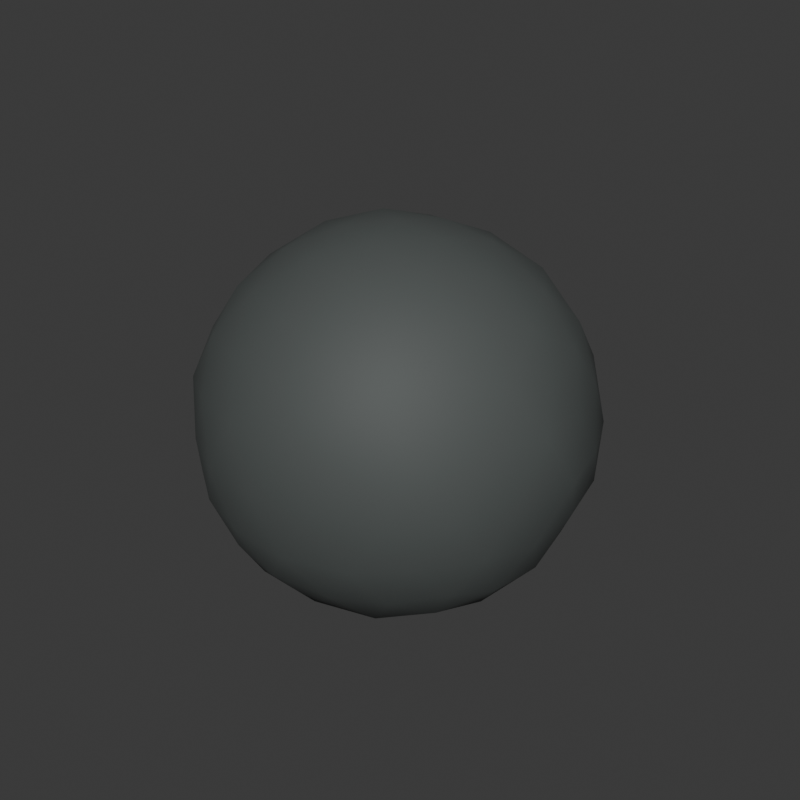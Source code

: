 # Source: xingfuli-water-edge-stone-seat-round.blend  (saved by Blender 5.2.44; exported with 4.5.12 LTS)
import bpy
from mathutils import Matrix  # noqa: F401  (used for matrix-valued properties, if any)

bpy.ops.wm.read_factory_settings(use_empty=True)
scene = bpy.context.scene
scene.name = 'Scene'

# ---- collections
col_collection = bpy.data.collections.new('Collection'); scene.collection.children.link(col_collection)

# ---- materials (node trees are filled in below, after node groups)
mat_xingfuli_water_edge_stone_seat_round_dark_stone_material = bpy.data.materials.new('xingfuli-water-edge-stone-seat-round-dark-stone-material')
mat_xingfuli_water_edge_stone_seat_round_dark_stone_material.diffuse_color = (0.075, 0.085, 0.082, 1.0)
mat_xingfuli_water_edge_stone_seat_round_dark_stone_material.roughness = 0.7

# ---- material node trees
mat_xingfuli_water_edge_stone_seat_round_dark_stone_material.use_nodes = True; mat_xingfuli_water_edge_stone_seat_round_dark_stone_material.node_tree.nodes.clear()
_N = mat_xingfuli_water_edge_stone_seat_round_dark_stone_material.node_tree.nodes; _L = mat_xingfuli_water_edge_stone_seat_round_dark_stone_material.node_tree.links
n0 = _N.new('ShaderNodeBsdfPrincipled'); n0.name = 'Principled BSDF'; n0.location = (-200, 100)
n0.inputs[0].default_value = (0.075, 0.085, 0.082, 1.0)
n0.inputs[2].default_value = 0.7
n0.inputs[10].default_value = 0.005
n1 = _N.new('ShaderNodeOutputMaterial'); n1.name = 'Material Output'; n1.location = (200, 100)
_L.new(n0.outputs[0], n1.inputs[0])
n1.is_active_output = True

# ---- world
world_world = bpy.data.worlds.new('World'); scene.world = world_world
world_world.use_nodes = True; world_world.node_tree.nodes.clear()
_N = world_world.node_tree.nodes; _L = world_world.node_tree.links
n0 = _N.new('ShaderNodeOutputWorld'); n0.name = 'World Output'; n0.location = (200, 100)
n1 = _N.new('ShaderNodeBackground'); n1.name = 'Background'; n1.location = (-200, 100)
n1.inputs[0].default_value = (0.05088, 0.05088, 0.05088, 1.0)
_L.new(n1.outputs[0], n0.inputs[0])
n0.is_active_output = True
world_world.color = (0.055, 0.065, 0.07)
world_world.sun_shadow_jitter_overblur = 0.0

# ---- meshes
me_xingfuli_water_edge_stone_seat_round_dark_stone_mesh = bpy.data.meshes.new('xingfuli-water-edge-stone-seat-round-dark-stone-mesh')
me_xingfuli_water_edge_stone_seat_round_dark_stone_mesh.from_pydata([(0.0, 0.0, 0.0), (0.0847, -0.06006, 0.04327), (-0.03162, -0.09726, 0.04322), (-0.1012, 0.0, 0.04345), (-0.03209, 0.09711, 0.04378), (0.08435, 0.06015, 0.04394), (0.03135, -0.09905, 0.1462), (-0.0824, -0.05998, 0.1465), (-0.08457, 0.0602, 0.1468), (0.03195, 0.09903, 0.1467), (0.101, 0.0, 0.1465), (0.0, 0.0, 0.2094), (-0.02725, -0.08341, 0.01991), (-0.01859, -0.05697, 0.0), (-0.008778, -0.0274, 0.0), (0.02359, -0.01718, 0.0), (0.04958, -0.03519, 0.0), (0.06915, -0.05084, 0.0195), (0.06057, -0.0793, 0.03762), (0.03072, -0.09208, 0.03492), (-0.003427, -0.09929, 0.03728), (0.0918, 0.03433, 0.03693), (0.0978, 0.0, 0.03411), (0.09513, -0.03395, 0.03706), (0.02325, 0.01716, 0.0), (0.04811, 0.03514, 0.0), (0.07076, 0.05097, 0.01976), (-0.08784, 0.0, 0.0193), (-0.05965, 0.0, 0.0), (-0.02859, 0.0, 0.0), (-0.05656, -0.08321, 0.03717), (-0.07957, -0.05682, 0.03484), (-0.09387, -0.02754, 0.03765), (-0.02676, 0.08317, 0.01964), (-0.01902, 0.0568, 0.0), (-0.008883, 0.02756, 0.0), (-0.09399, 0.02771, 0.03693), (-0.07989, 0.05679, 0.03459), (-0.05643, 0.08275, 0.0376), (-0.003363, 0.1002, 0.03762), (0.02992, 0.09188, 0.03463), (0.06216, 0.07878, 0.03696), (0.1106, -0.0171, 0.1241), (0.1074, -0.03509, 0.095), (0.09893, -0.05122, 0.0662), (0.1007, 0.05127, 0.06632), (0.1089, 0.03509, 0.095), (0.1082, 0.01709, 0.1239), (0.01802, -0.1105, 0.1241), (0.0, -0.1136, 0.095), (-0.01761, -0.1107, 0.06606), (0.07822, -0.0788, 0.06625), (0.06869, -0.09187, 0.095), (0.05042, -0.1002, 0.1238), (-0.09723, -0.05115, 0.124), (-0.1093, -0.0351, 0.095), (-0.112, -0.01712, 0.06595), (-0.04992, -0.09973, 0.06612), (-0.06647, -0.09191, 0.095), (-0.07975, -0.07911, 0.1237), (-0.08013, 0.07861, 0.1238), (-0.06671, 0.09193, 0.095), (-0.04963, 0.1003, 0.06591), (-0.1118, 0.01701, 0.06599), (-0.11, 0.03512, 0.095), (-0.09723, 0.05145, 0.1237), (0.05011, 0.09948, 0.1237), (0.06881, 0.09199, 0.095), (0.07868, 0.07924, 0.06596), (-0.01755, 0.1099, 0.06592), (0.0, 0.1138, 0.095), (0.0181, 0.1111, 0.1238), (0.09432, -0.02745, 0.1523), (0.07832, -0.0569, 0.1552), (0.05655, -0.08335, 0.1529), (0.003428, -0.09923, 0.1531), (-0.0297, -0.09212, 0.1558), (-0.06112, -0.07932, 0.1528), (-0.09514, -0.03387, 0.1525), (-0.09741, 0.0, 0.155), (-0.0919, 0.03436, 0.1526), (-0.06172, 0.07814, 0.153), (-0.03066, 0.09223, 0.1559), (0.003364, 0.1006, 0.1531), (0.05507, 0.08207, 0.1527), (0.08041, 0.05703, 0.1551), (0.09614, 0.02781, 0.1524), (0.008767, -0.02733, 0.2062), (0.01866, -0.05707, 0.1933), (0.02725, -0.08344, 0.1712), (0.08629, 0.0, 0.1709), (0.05945, 0.0, 0.1925), (0.02914, 0.0, 0.2055), (-0.0237, -0.01687, 0.2057), (-0.04828, -0.03532, 0.1929), (-0.06936, -0.05157, 0.1711), (-0.02374, 0.01686, 0.207), (-0.04921, 0.03535, 0.193), (-0.06886, 0.05157, 0.1703), (0.008915, 0.02725, 0.2055), (0.01902, 0.05725, 0.1925), (0.02667, 0.08342, 0.1708), (0.04091, 0.02997, 0.1986), (0.07404, 0.03012, 0.1787), (0.05216, 0.0612, 0.1782), (-0.01569, 0.04847, 0.1972), (-0.006006, 0.07892, 0.1777), (-0.04227, 0.0684, 0.1781), (-0.05175, 0.0, 0.1983), (-0.07579, 0.01865, 0.1788), (-0.07705, -0.0189, 0.1786), (-0.01618, -0.04841, 0.1976), (-0.04144, -0.06752, 0.1776), (-0.005969, -0.08003, 0.1777), (0.04197, -0.02991, 0.1979), (0.05217, -0.06044, 0.1787), (0.07246, -0.03056, 0.1788), (0.09804, 0.04837, 0.1269), (0.09451, 0.06764, 0.095), (0.07763, 0.07997, 0.1266), (-0.01561, 0.1081, 0.1266), (-0.03549, 0.1095, 0.095), (-0.05235, 0.0988, 0.127), (-0.1085, 0.01846, 0.127), (-0.1131, -4.159e-08, 0.095), (-0.1099, -0.01886, 0.1266), (-0.05217, -0.09664, 0.1266), (-0.03509, -0.1097, 0.095), (-0.01572, -0.1103, 0.1269), (0.07836, -0.07817, 0.127), (0.09363, -0.06786, 0.095), (0.09737, -0.04931, 0.1267), (0.03549, 0.108, 0.095), (0.05235, 0.09829, 0.06341), (0.01583, 0.1102, 0.06324), (-0.09146, 0.06675, 0.095), (-0.0778, 0.07958, 0.06299), (-0.1005, 0.04924, 0.06312), (-0.09187, -0.06674, 0.095), (-0.09802, -0.04922, 0.06344), (-0.07835, -0.07962, 0.06337), (0.03577, -0.108, 0.095), (0.01561, -0.1101, 0.06301), (0.05135, -0.09834, 0.06301), (0.1171, 0.0, 0.095), (0.1085, -0.01883, 0.06337), (0.1071, 0.01877, 0.06344), (0.04196, 0.06676, 0.01207), (0.01612, 0.04932, 0.0), (0.005995, 0.07943, 0.0112), (-0.05086, 0.05972, 0.01135), (-0.04226, 0.0305, 0.0), (-0.07388, 0.03032, 0.01231), (-0.07211, -0.02987, 0.01233), (-0.04154, -0.03052, 0.0), (-0.05235, -0.06058, 0.01139), (0.07688, 0.01846, 0.01119), (0.07583, -0.01887, 0.01147), (0.05185, -8.496e-08, 0.0), (0.00616, -0.07824, 0.01237), (0.0157, -0.04943, 0.0), (0.04114, -0.06762, 0.01175)], [], [(0, 15, 14), (1, 17, 23), (0, 14, 29), (0, 29, 35), (0, 35, 24), (1, 23, 44), (2, 20, 50), (3, 32, 56), (4, 38, 62), (5, 41, 68), (1, 44, 51), (2, 50, 57), (3, 56, 63), (4, 62, 69), (5, 68, 45), (6, 74, 89), (7, 77, 95), (8, 80, 98), (9, 83, 101), (10, 86, 90), (92, 99, 11), (91, 102, 92), (90, 103, 91), (92, 102, 99), (102, 100, 99), (91, 103, 102), (103, 104, 102), (102, 104, 100), (104, 101, 100), (90, 86, 103), (86, 85, 103), (103, 85, 104), (85, 84, 104), (104, 84, 101), (84, 9, 101), (99, 96, 11), (100, 105, 99), (101, 106, 100), (99, 105, 96), (105, 97, 96), (100, 106, 105), (106, 107, 105), (105, 107, 97), (107, 98, 97), (101, 83, 106), (83, 82, 106), (106, 82, 107), (82, 81, 107), (107, 81, 98), (81, 8, 98), (96, 93, 11), (97, 108, 96), (98, 109, 97), (96, 108, 93), (108, 94, 93), (97, 109, 108), (109, 110, 108), (108, 110, 94), (110, 95, 94), (98, 80, 109), (80, 79, 109), (109, 79, 110), (79, 78, 110), (110, 78, 95), (78, 7, 95), (93, 87, 11), (94, 111, 93), (95, 112, 94), (93, 111, 87), (111, 88, 87), (94, 112, 111), (112, 113, 111), (111, 113, 88), (113, 89, 88), (95, 77, 112), (77, 76, 112), (112, 76, 113), (76, 75, 113), (113, 75, 89), (75, 6, 89), (87, 92, 11), (88, 114, 87), (89, 115, 88), (87, 114, 92), (114, 91, 92), (88, 115, 114), (115, 116, 114), (114, 116, 91), (116, 90, 91), (89, 74, 115), (74, 73, 115), (115, 73, 116), (73, 72, 116), (116, 72, 90), (72, 10, 90), (47, 86, 10), (46, 117, 47), (45, 118, 46), (47, 117, 86), (117, 85, 86), (46, 118, 117), (118, 119, 117), (117, 119, 85), (119, 84, 85), (45, 68, 118), (68, 67, 118), (118, 67, 119), (67, 66, 119), (119, 66, 84), (66, 9, 84), (71, 83, 9), (70, 120, 71), (69, 121, 70), (71, 120, 83), (120, 82, 83), (70, 121, 120), (121, 122, 120), (120, 122, 82), (122, 81, 82), (69, 62, 121), (62, 61, 121), (121, 61, 122), (61, 60, 122), (122, 60, 81), (60, 8, 81), (65, 80, 8), (64, 123, 65), (63, 124, 64), (65, 123, 80), (123, 79, 80), (64, 124, 123), (124, 125, 123), (123, 125, 79), (125, 78, 79), (63, 56, 124), (56, 55, 124), (124, 55, 125), (55, 54, 125), (125, 54, 78), (54, 7, 78), (59, 77, 7), (58, 126, 59), (57, 127, 58), (59, 126, 77), (126, 76, 77), (58, 127, 126), (127, 128, 126), (126, 128, 76), (128, 75, 76), (57, 50, 127), (50, 49, 127), (127, 49, 128), (49, 48, 128), (128, 48, 75), (48, 6, 75), (53, 74, 6), (52, 129, 53), (51, 130, 52), (53, 129, 74), (129, 73, 74), (52, 130, 129), (130, 131, 129), (129, 131, 73), (131, 72, 73), (51, 44, 130), (44, 43, 130), (130, 43, 131), (43, 42, 131), (131, 42, 72), (42, 10, 72), (66, 71, 9), (67, 132, 66), (68, 133, 67), (66, 132, 71), (132, 70, 71), (67, 133, 132), (133, 134, 132), (132, 134, 70), (134, 69, 70), (68, 41, 133), (41, 40, 133), (133, 40, 134), (40, 39, 134), (134, 39, 69), (39, 4, 69), (60, 65, 8), (61, 135, 60), (62, 136, 61), (60, 135, 65), (135, 64, 65), (61, 136, 135), (136, 137, 135), (135, 137, 64), (137, 63, 64), (62, 38, 136), (38, 37, 136), (136, 37, 137), (37, 36, 137), (137, 36, 63), (36, 3, 63), (54, 59, 7), (55, 138, 54), (56, 139, 55), (54, 138, 59), (138, 58, 59), (55, 139, 138), (139, 140, 138), (138, 140, 58), (140, 57, 58), (56, 32, 139), (32, 31, 139), (139, 31, 140), (31, 30, 140), (140, 30, 57), (30, 2, 57), (48, 53, 6), (49, 141, 48), (50, 142, 49), (48, 141, 53), (141, 52, 53), (49, 142, 141), (142, 143, 141), (141, 143, 52), (143, 51, 52), (50, 20, 142), (20, 19, 142), (142, 19, 143), (19, 18, 143), (143, 18, 51), (18, 1, 51), (42, 47, 10), (43, 144, 42), (44, 145, 43), (42, 144, 47), (144, 46, 47), (43, 145, 144), (145, 146, 144), (144, 146, 46), (146, 45, 46), (44, 23, 145), (23, 22, 145), (145, 22, 146), (22, 21, 146), (146, 21, 45), (21, 5, 45), (26, 41, 5), (25, 147, 26), (24, 148, 25), (26, 147, 41), (147, 40, 41), (25, 148, 147), (148, 149, 147), (147, 149, 40), (149, 39, 40), (24, 35, 148), (35, 34, 148), (148, 34, 149), (34, 33, 149), (149, 33, 39), (33, 4, 39), (33, 38, 4), (34, 150, 33), (35, 151, 34), (33, 150, 38), (150, 37, 38), (34, 151, 150), (151, 152, 150), (150, 152, 37), (152, 36, 37), (35, 29, 151), (29, 28, 151), (151, 28, 152), (28, 27, 152), (152, 27, 36), (27, 3, 36), (27, 32, 3), (28, 153, 27), (29, 154, 28), (27, 153, 32), (153, 31, 32), (28, 154, 153), (154, 155, 153), (153, 155, 31), (155, 30, 31), (29, 14, 154), (14, 13, 154), (154, 13, 155), (13, 12, 155), (155, 12, 30), (12, 2, 30), (21, 26, 5), (22, 156, 21), (23, 157, 22), (21, 156, 26), (156, 25, 26), (22, 157, 156), (157, 158, 156), (156, 158, 25), (158, 24, 25), (23, 17, 157), (17, 16, 157), (157, 16, 158), (16, 15, 158), (158, 15, 24), (15, 0, 24), (12, 20, 2), (13, 159, 12), (14, 160, 13), (12, 159, 20), (159, 19, 20), (13, 160, 159), (160, 161, 159), (159, 161, 19), (161, 18, 19), (14, 15, 160), (15, 16, 160), (160, 16, 161), (16, 17, 161), (161, 17, 18), (17, 1, 18)])
me_xingfuli_water_edge_stone_seat_round_dark_stone_mesh.polygons.foreach_set('use_smooth', [True] * 320)
_uv = me_xingfuli_water_edge_stone_seat_round_dark_stone_mesh.uv_layers.new(name='UVMap')
_uv.uv.foreach_set('vector', [0.1818, 0.0, 0.2045, 0.03937, 0.1591, 0.03937, 0.2727, 0.1575, 0.2955, 0.1181, 0.3182, 0.1575, 0.9091, 0.0, 0.9318, 0.03937, 0.8864, 0.03937, 0.7273, 0.0, 0.75, 0.03937, 0.7045, 0.03937, 0.5455, 0.0, 0.5682, 0.03937, 0.5227, 0.03937, 0.2727, 0.1575, 0.3182, 0.1575, 0.2955, 0.1968, 0.09091, 0.1575, 0.1364, 0.1575, 0.1136, 0.1968, 0.8182, 0.1575, 0.8636, 0.1575, 0.8409, 0.1968, 0.6364, 0.1575, 0.6818, 0.1575, 0.6591, 0.1968, 0.4545, 0.1575, 0.5, 0.1575, 0.4773, 0.1968, 0.2727, 0.1575, 0.2955, 0.1968, 0.25, 0.1968, 0.09091, 0.1575, 0.1136, 0.1968, 0.06818, 0.1968, 0.8182, 0.1575, 0.8409, 0.1968, 0.7955, 0.1968, 0.6364, 0.1575, 0.6591, 0.1968, 0.6136, 0.1968, 0.4545, 0.1575, 0.4773, 0.1968, 0.4318, 0.1968, 0.1818, 0.3149, 0.2273, 0.3149, 0.2045, 0.3543, 0.0, 0.3149, 0.04545, 0.3149, 0.02273, 0.3543, 0.7273, 0.3149, 0.7727, 0.3149, 0.75, 0.3543, 0.5455, 0.3149, 0.5909, 0.3149, 0.5682, 0.3543, 0.3636, 0.3149, 0.4091, 0.3149, 0.3864, 0.3543, 0.4318, 0.433, 0.4773, 0.433, 0.4545, 0.4724, 0.4091, 0.3937, 0.4545, 0.3937, 0.4318, 0.433, 0.3864, 0.3543, 0.4318, 0.3543, 0.4091, 0.3937, 0.4318, 0.433, 0.4545, 0.3937, 0.4773, 0.433, 0.4545, 0.3937, 0.5, 0.3937, 0.4773, 0.433, 0.4091, 0.3937, 0.4318, 0.3543, 0.4545, 0.3937, 0.4318, 0.3543, 0.4773, 0.3543, 0.4545, 0.3937, 0.4545, 0.3937, 0.4773, 0.3543, 0.5, 0.3937, 0.4773, 0.3543, 0.5227, 0.3543, 0.5, 0.3937, 0.3864, 0.3543, 0.4091, 0.3149, 0.4318, 0.3543, 0.4091, 0.3149, 0.4545, 0.3149, 0.4318, 0.3543, 0.4318, 0.3543, 0.4545, 0.3149, 0.4773, 0.3543, 0.4545, 0.3149, 0.5, 0.3149, 0.4773, 0.3543, 0.4773, 0.3543, 0.5, 0.3149, 0.5227, 0.3543, 0.5, 0.3149, 0.5455, 0.3149, 0.5227, 0.3543, 0.6136, 0.433, 0.6591, 0.433, 0.6364, 0.4724, 0.5909, 0.3937, 0.6364, 0.3937, 0.6136, 0.433, 0.5682, 0.3543, 0.6136, 0.3543, 0.5909, 0.3937, 0.6136, 0.433, 0.6364, 0.3937, 0.6591, 0.433, 0.6364, 0.3937, 0.6818, 0.3937, 0.6591, 0.433, 0.5909, 0.3937, 0.6136, 0.3543, 0.6364, 0.3937, 0.6136, 0.3543, 0.6591, 0.3543, 0.6364, 0.3937, 0.6364, 0.3937, 0.6591, 0.3543, 0.6818, 0.3937, 0.6591, 0.3543, 0.7045, 0.3543, 0.6818, 0.3937, 0.5682, 0.3543, 0.5909, 0.3149, 0.6136, 0.3543, 0.5909, 0.3149, 0.6364, 0.3149, 0.6136, 0.3543, 0.6136, 0.3543, 0.6364, 0.3149, 0.6591, 0.3543, 0.6364, 0.3149, 0.6818, 0.3149, 0.6591, 0.3543, 0.6591, 0.3543, 0.6818, 0.3149, 0.7045, 0.3543, 0.6818, 0.3149, 0.7273, 0.3149, 0.7045, 0.3543, 0.7955, 0.433, 0.8409, 0.433, 0.8182, 0.4724, 0.7727, 0.3937, 0.8182, 0.3937, 0.7955, 0.433, 0.75, 0.3543, 0.7955, 0.3543, 0.7727, 0.3937, 0.7955, 0.433, 0.8182, 0.3937, 0.8409, 0.433, 0.8182, 0.3937, 0.8636, 0.3937, 0.8409, 0.433, 0.7727, 0.3937, 0.7955, 0.3543, 0.8182, 0.3937, 0.7955, 0.3543, 0.8409, 0.3543, 0.8182, 0.3937, 0.8182, 0.3937, 0.8409, 0.3543, 0.8636, 0.3937, 0.8409, 0.3543, 0.8864, 0.3543, 0.8636, 0.3937, 0.75, 0.3543, 0.7727, 0.3149, 0.7955, 0.3543, 0.7727, 0.3149, 0.8182, 0.3149, 0.7955, 0.3543, 0.7955, 0.3543, 0.8182, 0.3149, 0.8409, 0.3543, 0.8182, 0.3149, 0.8636, 0.3149, 0.8409, 0.3543, 0.8409, 0.3543, 0.8636, 0.3149, 0.8864, 0.3543, 0.8636, 0.3149, 0.9091, 0.3149, 0.8864, 0.3543, 0.06818, 0.433, 0.1136, 0.433, 0.09091, 0.4724, 0.04545, 0.3937, 0.09091, 0.3937, 0.06818, 0.433, 0.02273, 0.3543, 0.06818, 0.3543, 0.04545, 0.3937, 0.06818, 0.433, 0.09091, 0.3937, 0.1136, 0.433, 0.09091, 0.3937, 0.1364, 0.3937, 0.1136, 0.433, 0.04545, 0.3937, 0.06818, 0.3543, 0.09091, 0.3937, 0.06818, 0.3543, 0.1136, 0.3543, 0.09091, 0.3937, 0.09091, 0.3937, 0.1136, 0.3543, 0.1364, 0.3937, 0.1136, 0.3543, 0.1591, 0.3543, 0.1364, 0.3937, 0.02273, 0.3543, 0.04545, 0.3149, 0.06818, 0.3543, 0.04545, 0.3149, 0.09091, 0.3149, 0.06818, 0.3543, 0.06818, 0.3543, 0.09091, 0.3149, 0.1136, 0.3543, 0.09091, 0.3149, 0.1364, 0.3149, 0.1136, 0.3543, 0.1136, 0.3543, 0.1364, 0.3149, 0.1591, 0.3543, 0.1364, 0.3149, 0.1818, 0.3149, 0.1591, 0.3543, 0.25, 0.433, 0.2955, 0.433, 0.2727, 0.4724, 0.2273, 0.3937, 0.2727, 0.3937, 0.25, 0.433, 0.2045, 0.3543, 0.25, 0.3543, 0.2273, 0.3937, 0.25, 0.433, 0.2727, 0.3937, 0.2955, 0.433, 0.2727, 0.3937, 0.3182, 0.3937, 0.2955, 0.433, 0.2273, 0.3937, 0.25, 0.3543, 0.2727, 0.3937, 0.25, 0.3543, 0.2955, 0.3543, 0.2727, 0.3937, 0.2727, 0.3937, 0.2955, 0.3543, 0.3182, 0.3937, 0.2955, 0.3543, 0.3409, 0.3543, 0.3182, 0.3937, 0.2045, 0.3543, 0.2273, 0.3149, 0.25, 0.3543, 0.2273, 0.3149, 0.2727, 0.3149, 0.25, 0.3543, 0.25, 0.3543, 0.2727, 0.3149, 0.2955, 0.3543, 0.2727, 0.3149, 0.3182, 0.3149, 0.2955, 0.3543, 0.2955, 0.3543, 0.3182, 0.3149, 0.3409, 0.3543, 0.3182, 0.3149, 0.3636, 0.3149, 0.3409, 0.3543, 0.3864, 0.2756, 0.4091, 0.3149, 0.3636, 0.3149, 0.4091, 0.2362, 0.4318, 0.2756, 0.3864, 0.2756, 0.4318, 0.1968, 0.4545, 0.2362, 0.4091, 0.2362, 0.3864, 0.2756, 0.4318, 0.2756, 0.4091, 0.3149, 0.4318, 0.2756, 0.4545, 0.3149, 0.4091, 0.3149, 0.4091, 0.2362, 0.4545, 0.2362, 0.4318, 0.2756, 0.4545, 0.2362, 0.4773, 0.2756, 0.4318, 0.2756, 0.4318, 0.2756, 0.4773, 0.2756, 0.4545, 0.3149, 0.4773, 0.2756, 0.5, 0.3149, 0.4545, 0.3149, 0.4318, 0.1968, 0.4773, 0.1968, 0.4545, 0.2362, 0.4773, 0.1968, 0.5, 0.2362, 0.4545, 0.2362, 0.4545, 0.2362, 0.5, 0.2362, 0.4773, 0.2756, 0.5, 0.2362, 0.5227, 0.2756, 0.4773, 0.2756, 0.4773, 0.2756, 0.5227, 0.2756, 0.5, 0.3149, 0.5227, 0.2756, 0.5455, 0.3149, 0.5, 0.3149, 0.5682, 0.2756, 0.5909, 0.3149, 0.5455, 0.3149, 0.5909, 0.2362, 0.6136, 0.2756, 0.5682, 0.2756, 0.6136, 0.1968, 0.6364, 0.2362, 0.5909, 0.2362, 0.5682, 0.2756, 0.6136, 0.2756, 0.5909, 0.3149, 0.6136, 0.2756, 0.6364, 0.3149, 0.5909, 0.3149, 0.5909, 0.2362, 0.6364, 0.2362, 0.6136, 0.2756, 0.6364, 0.2362, 0.6591, 0.2756, 0.6136, 0.2756, 0.6136, 0.2756, 0.6591, 0.2756, 0.6364, 0.3149, 0.6591, 0.2756, 0.6818, 0.3149, 0.6364, 0.3149, 0.6136, 0.1968, 0.6591, 0.1968, 0.6364, 0.2362, 0.6591, 0.1968, 0.6818, 0.2362, 0.6364, 0.2362, 0.6364, 0.2362, 0.6818, 0.2362, 0.6591, 0.2756, 0.6818, 0.2362, 0.7045, 0.2756, 0.6591, 0.2756, 0.6591, 0.2756, 0.7045, 0.2756, 0.6818, 0.3149, 0.7045, 0.2756, 0.7273, 0.3149, 0.6818, 0.3149, 0.75, 0.2756, 0.7727, 0.3149, 0.7273, 0.3149, 0.7727, 0.2362, 0.7955, 0.2756, 0.75, 0.2756, 0.7955, 0.1968, 0.8182, 0.2362, 0.7727, 0.2362, 0.75, 0.2756, 0.7955, 0.2756, 0.7727, 0.3149, 0.7955, 0.2756, 0.8182, 0.3149, 0.7727, 0.3149, 0.7727, 0.2362, 0.8182, 0.2362, 0.7955, 0.2756, 0.8182, 0.2362, 0.8409, 0.2756, 0.7955, 0.2756, 0.7955, 0.2756, 0.8409, 0.2756, 0.8182, 0.3149, 0.8409, 0.2756, 0.8636, 0.3149, 0.8182, 0.3149, 0.7955, 0.1968, 0.8409, 0.1968, 0.8182, 0.2362, 0.8409, 0.1968, 0.8636, 0.2362, 0.8182, 0.2362, 0.8182, 0.2362, 0.8636, 0.2362, 0.8409, 0.2756, 0.8636, 0.2362, 0.8864, 0.2756, 0.8409, 0.2756, 0.8409, 0.2756, 0.8864, 0.2756, 0.8636, 0.3149, 0.8864, 0.2756, 0.9091, 0.3149, 0.8636, 0.3149, 0.02273, 0.2756, 0.04545, 0.3149, 0.0, 0.3149, 0.04545, 0.2362, 0.06818, 0.2756, 0.02273, 0.2756, 0.06818, 0.1968, 0.09091, 0.2362, 0.04545, 0.2362, 0.02273, 0.2756, 0.06818, 0.2756, 0.04545, 0.3149, 0.06818, 0.2756, 0.09091, 0.3149, 0.04545, 0.3149, 0.04545, 0.2362, 0.09091, 0.2362, 0.06818, 0.2756, 0.09091, 0.2362, 0.1136, 0.2756, 0.06818, 0.2756, 0.06818, 0.2756, 0.1136, 0.2756, 0.09091, 0.3149, 0.1136, 0.2756, 0.1364, 0.3149, 0.09091, 0.3149, 0.06818, 0.1968, 0.1136, 0.1968, 0.09091, 0.2362, 0.1136, 0.1968, 0.1364, 0.2362, 0.09091, 0.2362, 0.09091, 0.2362, 0.1364, 0.2362, 0.1136, 0.2756, 0.1364, 0.2362, 0.1591, 0.2756, 0.1136, 0.2756, 0.1136, 0.2756, 0.1591, 0.2756, 0.1364, 0.3149, 0.1591, 0.2756, 0.1818, 0.3149, 0.1364, 0.3149, 0.2045, 0.2756, 0.2273, 0.3149, 0.1818, 0.3149, 0.2273, 0.2362, 0.25, 0.2756, 0.2045, 0.2756, 0.25, 0.1968, 0.2727, 0.2362, 0.2273, 0.2362, 0.2045, 0.2756, 0.25, 0.2756, 0.2273, 0.3149, 0.25, 0.2756, 0.2727, 0.3149, 0.2273, 0.3149, 0.2273, 0.2362, 0.2727, 0.2362, 0.25, 0.2756, 0.2727, 0.2362, 0.2955, 0.2756, 0.25, 0.2756, 0.25, 0.2756, 0.2955, 0.2756, 0.2727, 0.3149, 0.2955, 0.2756, 0.3182, 0.3149, 0.2727, 0.3149, 0.25, 0.1968, 0.2955, 0.1968, 0.2727, 0.2362, 0.2955, 0.1968, 0.3182, 0.2362, 0.2727, 0.2362, 0.2727, 0.2362, 0.3182, 0.2362, 0.2955, 0.2756, 0.3182, 0.2362, 0.3409, 0.2756, 0.2955, 0.2756, 0.2955, 0.2756, 0.3409, 0.2756, 0.3182, 0.3149, 0.3409, 0.2756, 0.3636, 0.3149, 0.3182, 0.3149, 0.5227, 0.2756, 0.5682, 0.2756, 0.5455, 0.3149, 0.5, 0.2362, 0.5455, 0.2362, 0.5227, 0.2756, 0.4773, 0.1968, 0.5227, 0.1968, 0.5, 0.2362, 0.5227, 0.2756, 0.5455, 0.2362, 0.5682, 0.2756, 0.5455, 0.2362, 0.5909, 0.2362, 0.5682, 0.2756, 0.5, 0.2362, 0.5227, 0.1968, 0.5455, 0.2362, 0.5227, 0.1968, 0.5682, 0.1968, 0.5455, 0.2362, 0.5455, 0.2362, 0.5682, 0.1968, 0.5909, 0.2362, 0.5682, 0.1968, 0.6136, 0.1968, 0.5909, 0.2362, 0.4773, 0.1968, 0.5, 0.1575, 0.5227, 0.1968, 0.5, 0.1575, 0.5455, 0.1575, 0.5227, 0.1968, 0.5227, 0.1968, 0.5455, 0.1575, 0.5682, 0.1968, 0.5455, 0.1575, 0.5909, 0.1575, 0.5682, 0.1968, 0.5682, 0.1968, 0.5909, 0.1575, 0.6136, 0.1968, 0.5909, 0.1575, 0.6364, 0.1575, 0.6136, 0.1968, 0.7045, 0.2756, 0.75, 0.2756, 0.7273, 0.3149, 0.6818, 0.2362, 0.7273, 0.2362, 0.7045, 0.2756, 0.6591, 0.1968, 0.7045, 0.1968, 0.6818, 0.2362, 0.7045, 0.2756, 0.7273, 0.2362, 0.75, 0.2756, 0.7273, 0.2362, 0.7727, 0.2362, 0.75, 0.2756, 0.6818, 0.2362, 0.7045, 0.1968, 0.7273, 0.2362, 0.7045, 0.1968, 0.75, 0.1968, 0.7273, 0.2362, 0.7273, 0.2362, 0.75, 0.1968, 0.7727, 0.2362, 0.75, 0.1968, 0.7955, 0.1968, 0.7727, 0.2362, 0.6591, 0.1968, 0.6818, 0.1575, 0.7045, 0.1968, 0.6818, 0.1575, 0.7273, 0.1575, 0.7045, 0.1968, 0.7045, 0.1968, 0.7273, 0.1575, 0.75, 0.1968, 0.7273, 0.1575, 0.7727, 0.1575, 0.75, 0.1968, 0.75, 0.1968, 0.7727, 0.1575, 0.7955, 0.1968, 0.7727, 0.1575, 0.8182, 0.1575, 0.7955, 0.1968, 0.8864, 0.2756, 0.9318, 0.2756, 0.9091, 0.3149, 0.8636, 0.2362, 0.9091, 0.2362, 0.8864, 0.2756, 0.8409, 0.1968, 0.8864, 0.1968, 0.8636, 0.2362, 0.8864, 0.2756, 0.9091, 0.2362, 0.9318, 0.2756, 0.9091, 0.2362, 0.9545, 0.2362, 0.9318, 0.2756, 0.8636, 0.2362, 0.8864, 0.1968, 0.9091, 0.2362, 0.8864, 0.1968, 0.9318, 0.1968, 0.9091, 0.2362, 0.9091, 0.2362, 0.9318, 0.1968, 0.9545, 0.2362, 0.9318, 0.1968, 0.9773, 0.1968, 0.9545, 0.2362, 0.8409, 0.1968, 0.8636, 0.1575, 0.8864, 0.1968, 0.8636, 0.1575, 0.9091, 0.1575, 0.8864, 0.1968, 0.8864, 0.1968, 0.9091, 0.1575, 0.9318, 0.1968, 0.9091, 0.1575, 0.9545, 0.1575, 0.9318, 0.1968, 0.9318, 0.1968, 0.9545, 0.1575, 0.9773, 0.1968, 0.9545, 0.1575, 1.0, 0.1575, 0.9773, 0.1968, 0.1591, 0.2756, 0.2045, 0.2756, 0.1818, 0.3149, 0.1364, 0.2362, 0.1818, 0.2362, 0.1591, 0.2756, 0.1136, 0.1968, 0.1591, 0.1968, 0.1364, 0.2362, 0.1591, 0.2756, 0.1818, 0.2362, 0.2045, 0.2756, 0.1818, 0.2362, 0.2273, 0.2362, 0.2045, 0.2756, 0.1364, 0.2362, 0.1591, 0.1968, 0.1818, 0.2362, 0.1591, 0.1968, 0.2045, 0.1968, 0.1818, 0.2362, 0.1818, 0.2362, 0.2045, 0.1968, 0.2273, 0.2362, 0.2045, 0.1968, 0.25, 0.1968, 0.2273, 0.2362, 0.1136, 0.1968, 0.1364, 0.1575, 0.1591, 0.1968, 0.1364, 0.1575, 0.1818, 0.1575, 0.1591, 0.1968, 0.1591, 0.1968, 0.1818, 0.1575, 0.2045, 0.1968, 0.1818, 0.1575, 0.2273, 0.1575, 0.2045, 0.1968, 0.2045, 0.1968, 0.2273, 0.1575, 0.25, 0.1968, 0.2273, 0.1575, 0.2727, 0.1575, 0.25, 0.1968, 0.3409, 0.2756, 0.3864, 0.2756, 0.3636, 0.3149, 0.3182, 0.2362, 0.3636, 0.2362, 0.3409, 0.2756, 0.2955, 0.1968, 0.3409, 0.1968, 0.3182, 0.2362, 0.3409, 0.2756, 0.3636, 0.2362, 0.3864, 0.2756, 0.3636, 0.2362, 0.4091, 0.2362, 0.3864, 0.2756, 0.3182, 0.2362, 0.3409, 0.1968, 0.3636, 0.2362, 0.3409, 0.1968, 0.3864, 0.1968, 0.3636, 0.2362, 0.3636, 0.2362, 0.3864, 0.1968, 0.4091, 0.2362, 0.3864, 0.1968, 0.4318, 0.1968, 0.4091, 0.2362, 0.2955, 0.1968, 0.3182, 0.1575, 0.3409, 0.1968, 0.3182, 0.1575, 0.3636, 0.1575, 0.3409, 0.1968, 0.3409, 0.1968, 0.3636, 0.1575, 0.3864, 0.1968, 0.3636, 0.1575, 0.4091, 0.1575, 0.3864, 0.1968, 0.3864, 0.1968, 0.4091, 0.1575, 0.4318, 0.1968, 0.4091, 0.1575, 0.4545, 0.1575, 0.4318, 0.1968, 0.4773, 0.1181, 0.5, 0.1575, 0.4545, 0.1575, 0.5, 0.07873, 0.5227, 0.1181, 0.4773, 0.1181, 0.5227, 0.03937, 0.5455, 0.07873, 0.5, 0.07873, 0.4773, 0.1181, 0.5227, 0.1181, 0.5, 0.1575, 0.5227, 0.1181, 0.5455, 0.1575, 0.5, 0.1575, 0.5, 0.07873, 0.5455, 0.07873, 0.5227, 0.1181, 0.5455, 0.07873, 0.5682, 0.1181, 0.5227, 0.1181, 0.5227, 0.1181, 0.5682, 0.1181, 0.5455, 0.1575, 0.5682, 0.1181, 0.5909, 0.1575, 0.5455, 0.1575, 0.5227, 0.03937, 0.5682, 0.03937, 0.5455, 0.07873, 0.5682, 0.03937, 0.5909, 0.07873, 0.5455, 0.07873, 0.5455, 0.07873, 0.5909, 0.07873, 0.5682, 0.1181, 0.5909, 0.07873, 0.6136, 0.1181, 0.5682, 0.1181, 0.5682, 0.1181, 0.6136, 0.1181, 0.5909, 0.1575, 0.6136, 0.1181, 0.6364, 0.1575, 0.5909, 0.1575, 0.6591, 0.1181, 0.6818, 0.1575, 0.6364, 0.1575, 0.6818, 0.07873, 0.7045, 0.1181, 0.6591, 0.1181, 0.7045, 0.03937, 0.7273, 0.07873, 0.6818, 0.07873, 0.6591, 0.1181, 0.7045, 0.1181, 0.6818, 0.1575, 0.7045, 0.1181, 0.7273, 0.1575, 0.6818, 0.1575, 0.6818, 0.07873, 0.7273, 0.07873, 0.7045, 0.1181, 0.7273, 0.07873, 0.75, 0.1181, 0.7045, 0.1181, 0.7045, 0.1181, 0.75, 0.1181, 0.7273, 0.1575, 0.75, 0.1181, 0.7727, 0.1575, 0.7273, 0.1575, 0.7045, 0.03937, 0.75, 0.03937, 0.7273, 0.07873, 0.75, 0.03937, 0.7727, 0.07873, 0.7273, 0.07873, 0.7273, 0.07873, 0.7727, 0.07873, 0.75, 0.1181, 0.7727, 0.07873, 0.7955, 0.1181, 0.75, 0.1181, 0.75, 0.1181, 0.7955, 0.1181, 0.7727, 0.1575, 0.7955, 0.1181, 0.8182, 0.1575, 0.7727, 0.1575, 0.8409, 0.1181, 0.8636, 0.1575, 0.8182, 0.1575, 0.8636, 0.07873, 0.8864, 0.1181, 0.8409, 0.1181, 0.8864, 0.03937, 0.9091, 0.07873, 0.8636, 0.07873, 0.8409, 0.1181, 0.8864, 0.1181, 0.8636, 0.1575, 0.8864, 0.1181, 0.9091, 0.1575, 0.8636, 0.1575, 0.8636, 0.07873, 0.9091, 0.07873, 0.8864, 0.1181, 0.9091, 0.07873, 0.9318, 0.1181, 0.8864, 0.1181, 0.8864, 0.1181, 0.9318, 0.1181, 0.9091, 0.1575, 0.9318, 0.1181, 0.9545, 0.1575, 0.9091, 0.1575, 0.8864, 0.03937, 0.9318, 0.03937, 0.9091, 0.07873, 0.9318, 0.03937, 0.9545, 0.07873, 0.9091, 0.07873, 0.9091, 0.07873, 0.9545, 0.07873, 0.9318, 0.1181, 0.9545, 0.07873, 0.9773, 0.1181, 0.9318, 0.1181, 0.9318, 0.1181, 0.9773, 0.1181, 0.9545, 0.1575, 0.9773, 0.1181, 1.0, 0.1575, 0.9545, 0.1575, 0.4091, 0.1575, 0.4318, 0.1181, 0.4545, 0.1575, 0.3636, 0.1575, 0.3864, 0.1181, 0.4091, 0.1575, 0.3182, 0.1575, 0.3409, 0.1181, 0.3636, 0.1575, 0.4091, 0.1575, 0.3864, 0.1181, 0.4318, 0.1181, 0.3864, 0.1181, 0.4091, 0.07873, 0.4318, 0.1181, 0.3636, 0.1575, 0.3409, 0.1181, 0.3864, 0.1181, 0.3409, 0.1181, 0.3636, 0.07873, 0.3864, 0.1181, 0.3864, 0.1181, 0.3636, 0.07873, 0.4091, 0.07873, 0.3636, 0.07873, 0.3864, 0.03937, 0.4091, 0.07873, 0.3182, 0.1575, 0.2955, 0.1181, 0.3409, 0.1181, 0.2955, 0.1181, 0.3182, 0.07873, 0.3409, 0.1181, 0.3409, 0.1181, 0.3182, 0.07873, 0.3636, 0.07873, 0.3182, 0.07873, 0.3409, 0.03937, 0.3636, 0.07873, 0.3636, 0.07873, 0.3409, 0.03937, 0.3864, 0.03937, 0.3409, 0.03937, 0.3636, 0.0, 0.3864, 0.03937, 0.1136, 0.1181, 0.1364, 0.1575, 0.09091, 0.1575, 0.1364, 0.07873, 0.1591, 0.1181, 0.1136, 0.1181, 0.1591, 0.03937, 0.1818, 0.07873, 0.1364, 0.07873, 0.1136, 0.1181, 0.1591, 0.1181, 0.1364, 0.1575, 0.1591, 0.1181, 0.1818, 0.1575, 0.1364, 0.1575, 0.1364, 0.07873, 0.1818, 0.07873, 0.1591, 0.1181, 0.1818, 0.07873, 0.2045, 0.1181, 0.1591, 0.1181, 0.1591, 0.1181, 0.2045, 0.1181, 0.1818, 0.1575, 0.2045, 0.1181, 0.2273, 0.1575, 0.1818, 0.1575, 0.1591, 0.03937, 0.2045, 0.03937, 0.1818, 0.07873, 0.2045, 0.03937, 0.2273, 0.07873, 0.1818, 0.07873, 0.1818, 0.07873, 0.2273, 0.07873, 0.2045, 0.1181, 0.2273, 0.07873, 0.25, 0.1181, 0.2045, 0.1181, 0.2045, 0.1181, 0.25, 0.1181, 0.2273, 0.1575, 0.25, 0.1181, 0.2727, 0.1575, 0.2273, 0.1575])
me_xingfuli_water_edge_stone_seat_round_dark_stone_mesh.materials.append(mat_xingfuli_water_edge_stone_seat_round_dark_stone_material)
me_xingfuli_water_edge_stone_seat_round_dark_stone_mesh.update()

# ---- objects
ob_xingfuli_water_edge_stone_seat_round_dark_stone = bpy.data.objects.new('xingfuli-water-edge-stone-seat-round-dark-stone', me_xingfuli_water_edge_stone_seat_round_dark_stone_mesh)

# ---- transforms, parenting, visibility, modifiers, constraints
ob_xingfuli_water_edge_stone_seat_round_dark_stone.location = (0.0, 0.0, 0.0)

# ---- collection membership
col_collection.objects.link(ob_xingfuli_water_edge_stone_seat_round_dark_stone)

# ---- scene / render settings (as saved in the file)
scene.frame_start = 1; scene.frame_end = 250; scene.frame_set(1)
scene.render.engine = 'BLENDER_WORKBENCH'
scene.render.resolution_x = 900
scene.render.resolution_y = 900
scene.render.bake_bias = 0.0
scene.render.bake_samples = 0
scene.render.compositor_device = 'GPU'
scene.eevee.use_volume_custom_range = False
scene.eevee.fast_gi_thickness_near = 0.1
scene.eevee.fast_gi_thickness_far = 0.0
scene.eevee.ray_tracing_options.screen_trace_thickness = 0.1
bpy.context.view_layer.update()

# ---- added for rendering (the .blend has no active camera and no usable light): camera, sun
cam_auto = bpy.data.cameras.new('AutoCamera')
cam_auto.lens = 50.0
cam_auto.sensor_width = 36.0
cam_auto.clip_end = 1000.0
ob_auto_camera = bpy.data.objects.new('AutoCamera', cam_auto)
scene.collection.objects.link(ob_auto_camera)
ob_auto_camera.location = (0.358495, -0.42769, 0.389874)
ob_auto_camera.rotation_euler = (1.09748, -7.21219e-08, 0.694738)
scene.camera = ob_auto_camera
light_auto_sun = bpy.data.lights.new('AutoSun', 'SUN')
light_auto_sun.energy = 3.0
light_auto_sun.angle = 0.0523599
ob_auto_sun = bpy.data.objects.new('AutoSun', light_auto_sun)
scene.collection.objects.link(ob_auto_sun)
ob_auto_sun.rotation_euler = (0.872665, 0.174533, 0.523599)
bpy.context.view_layer.update()
